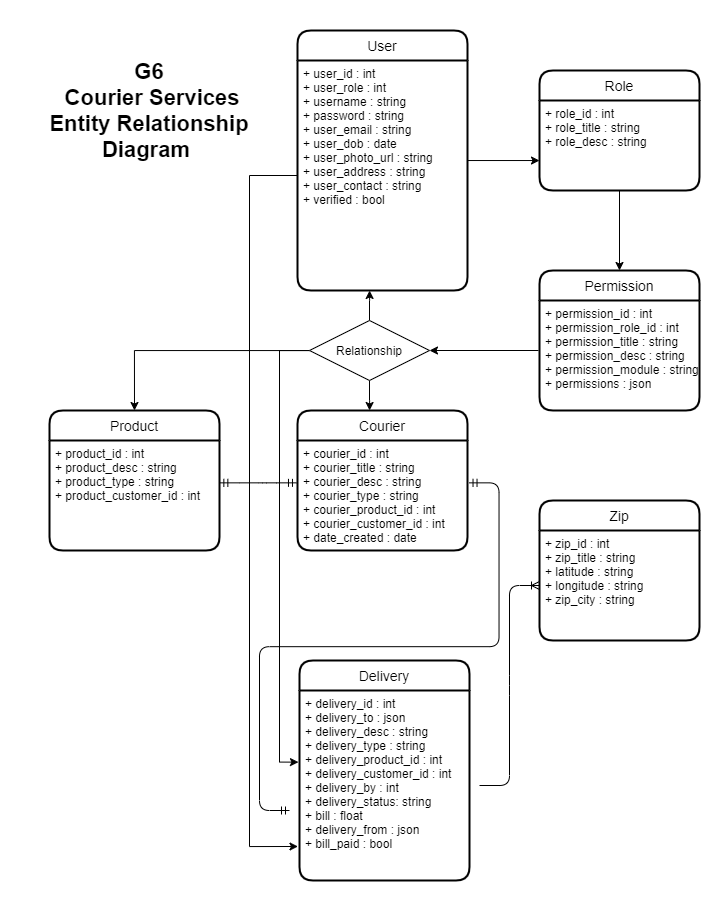

The diagram above was exported from draw.io. Its source (the exported page's mxGraphModel, read from the mxfile embedded in the PNG):
<mxGraphModel dx="1554" dy="2081" grid="1" gridSize="10" guides="1" tooltips="1" connect="1" arrows="1" fold="1" page="1" pageScale="1" pageWidth="850" pageHeight="1100" math="0" shadow="0" extFonts="Permanent Marker^https://fonts.googleapis.com/css?family=Permanent+Marker">
  <root>
    <mxCell id="0" />
    <mxCell id="1" parent="0" />
    <mxCell id="MxIMGndMN5Qt6zSGiMJ8-40" style="edgeStyle=orthogonalEdgeStyle;rounded=0;orthogonalLoop=1;jettySize=auto;html=1;entryX=0;entryY=0.667;entryDx=0;entryDy=0;entryPerimeter=0;" edge="1" parent="1" source="MxIMGndMN5Qt6zSGiMJ8-11" target="MxIMGndMN5Qt6zSGiMJ8-14">
      <mxGeometry relative="1" as="geometry" />
    </mxCell>
    <mxCell id="MxIMGndMN5Qt6zSGiMJ8-11" value="User" style="swimlane;childLayout=stackLayout;horizontal=1;startSize=30;horizontalStack=0;rounded=1;fontSize=14;fontStyle=0;strokeWidth=2;resizeParent=0;resizeLast=1;shadow=0;dashed=0;align=center;" vertex="1" parent="1">
      <mxGeometry x="438" y="-190" width="170" height="260" as="geometry" />
    </mxCell>
    <mxCell id="MxIMGndMN5Qt6zSGiMJ8-12" value="+ user_id : int&#10;+ user_role : int &#10;+ username : string&#10;+ password : string&#10;+ user_email : string &#10;+ user_dob : date &#10;+ user_photo_url : string &#10;+ user_address : string &#10;+ user_contact : string &#10;+ verified : bool &#10;&#10;&#10;&#10;&#10;&#10;&#10;&#10;" style="align=left;strokeColor=none;fillColor=none;spacingLeft=4;fontSize=12;verticalAlign=top;resizable=0;rotatable=0;part=1;" vertex="1" parent="MxIMGndMN5Qt6zSGiMJ8-11">
      <mxGeometry y="30" width="170" height="230" as="geometry" />
    </mxCell>
    <mxCell id="MxIMGndMN5Qt6zSGiMJ8-13" value="Role" style="swimlane;childLayout=stackLayout;horizontal=1;startSize=30;horizontalStack=0;rounded=1;fontSize=14;fontStyle=0;strokeWidth=2;resizeParent=0;resizeLast=1;shadow=0;dashed=0;align=center;" vertex="1" parent="1">
      <mxGeometry x="680" y="-150" width="160" height="120" as="geometry" />
    </mxCell>
    <mxCell id="MxIMGndMN5Qt6zSGiMJ8-14" value="+ role_id : int&#10;+ role_title : string&#10;+ role_desc : string &#10;" style="align=left;strokeColor=none;fillColor=none;spacingLeft=4;fontSize=12;verticalAlign=top;resizable=0;rotatable=0;part=1;" vertex="1" parent="MxIMGndMN5Qt6zSGiMJ8-13">
      <mxGeometry y="30" width="160" height="90" as="geometry" />
    </mxCell>
    <mxCell id="MxIMGndMN5Qt6zSGiMJ8-15" value="Permission" style="swimlane;childLayout=stackLayout;horizontal=1;startSize=30;horizontalStack=0;rounded=1;fontSize=14;fontStyle=0;strokeWidth=2;resizeParent=0;resizeLast=1;shadow=0;dashed=0;align=center;" vertex="1" parent="1">
      <mxGeometry x="680" y="50" width="160" height="140" as="geometry" />
    </mxCell>
    <mxCell id="MxIMGndMN5Qt6zSGiMJ8-16" value="+ permission_id : int&#10;+ permission_role_id : int&#10;+ permission_title : string &#10;+ permission_desc : string &#10;+ permission_module : string &#10;+ permissions : json " style="align=left;strokeColor=none;fillColor=none;spacingLeft=4;fontSize=12;verticalAlign=top;resizable=0;rotatable=0;part=1;" vertex="1" parent="MxIMGndMN5Qt6zSGiMJ8-15">
      <mxGeometry y="30" width="160" height="110" as="geometry" />
    </mxCell>
    <mxCell id="MxIMGndMN5Qt6zSGiMJ8-18" value="Courier" style="swimlane;childLayout=stackLayout;horizontal=1;startSize=30;horizontalStack=0;rounded=1;fontSize=14;fontStyle=0;strokeWidth=2;resizeParent=0;resizeLast=1;shadow=0;dashed=0;align=center;" vertex="1" parent="1">
      <mxGeometry x="438" y="190" width="170" height="140" as="geometry" />
    </mxCell>
    <mxCell id="MxIMGndMN5Qt6zSGiMJ8-19" value="+ courier_id : int&#10;+ courier_title : string&#10;+ courier_desc : string &#10;+ courier_type : string &#10;+ courier_product_id : int &#10;+ courier_customer_id : int &#10;+ date_created : date" style="align=left;strokeColor=none;fillColor=none;spacingLeft=4;fontSize=12;verticalAlign=top;resizable=0;rotatable=0;part=1;" vertex="1" parent="MxIMGndMN5Qt6zSGiMJ8-18">
      <mxGeometry y="30" width="170" height="110" as="geometry" />
    </mxCell>
    <mxCell id="MxIMGndMN5Qt6zSGiMJ8-21" value="Delivery" style="swimlane;childLayout=stackLayout;horizontal=1;startSize=30;horizontalStack=0;rounded=1;fontSize=14;fontStyle=0;strokeWidth=2;resizeParent=0;resizeLast=1;shadow=0;dashed=0;align=center;" vertex="1" parent="1">
      <mxGeometry x="440" y="440" width="170" height="220" as="geometry" />
    </mxCell>
    <mxCell id="MxIMGndMN5Qt6zSGiMJ8-22" value="+ delivery_id : int&#10;+ delivery_to : json&#10;+ delivery_desc : string &#10;+ delivery_type : string &#10;+ delivery_product_id : int &#10;+ delivery_customer_id : int &#10;+ delivery_by : int &#10;+ delivery_status: string &#10;+ bill : float&#10;+ delivery_from : json&#10;+ bill_paid : bool" style="align=left;strokeColor=none;fillColor=none;spacingLeft=4;fontSize=12;verticalAlign=top;resizable=0;rotatable=0;part=1;" vertex="1" parent="MxIMGndMN5Qt6zSGiMJ8-21">
      <mxGeometry y="30" width="170" height="190" as="geometry" />
    </mxCell>
    <mxCell id="MxIMGndMN5Qt6zSGiMJ8-31" value="Product" style="swimlane;childLayout=stackLayout;horizontal=1;startSize=30;horizontalStack=0;rounded=1;fontSize=14;fontStyle=0;strokeWidth=2;resizeParent=0;resizeLast=1;shadow=0;dashed=0;align=center;" vertex="1" parent="1">
      <mxGeometry x="190" y="190" width="170" height="140" as="geometry" />
    </mxCell>
    <mxCell id="MxIMGndMN5Qt6zSGiMJ8-32" value="+ product_id : int&#10;+ product_desc : string &#10;+ product_type : string &#10;+ product_customer_id : int &#10;" style="align=left;strokeColor=none;fillColor=none;spacingLeft=4;fontSize=12;verticalAlign=top;resizable=0;rotatable=0;part=1;" vertex="1" parent="MxIMGndMN5Qt6zSGiMJ8-31">
      <mxGeometry y="30" width="170" height="110" as="geometry" />
    </mxCell>
    <mxCell id="MxIMGndMN5Qt6zSGiMJ8-33" value="Zip" style="swimlane;childLayout=stackLayout;horizontal=1;startSize=30;horizontalStack=0;rounded=1;fontSize=14;fontStyle=0;strokeWidth=2;resizeParent=0;resizeLast=1;shadow=0;dashed=0;align=center;" vertex="1" parent="1">
      <mxGeometry x="680" y="280" width="160" height="140" as="geometry" />
    </mxCell>
    <mxCell id="MxIMGndMN5Qt6zSGiMJ8-34" value="+ zip_id : int&#10;+ zip_title : string&#10;+ latitude : string &#10;+ longitude : string &#10;+ zip_city : string " style="align=left;strokeColor=none;fillColor=none;spacingLeft=4;fontSize=12;verticalAlign=top;resizable=0;rotatable=0;part=1;" vertex="1" parent="MxIMGndMN5Qt6zSGiMJ8-33">
      <mxGeometry y="30" width="160" height="110" as="geometry" />
    </mxCell>
    <mxCell id="MxIMGndMN5Qt6zSGiMJ8-41" style="edgeStyle=orthogonalEdgeStyle;rounded=0;orthogonalLoop=1;jettySize=auto;html=1;entryX=0.5;entryY=0;entryDx=0;entryDy=0;" edge="1" parent="1" source="MxIMGndMN5Qt6zSGiMJ8-14" target="MxIMGndMN5Qt6zSGiMJ8-15">
      <mxGeometry relative="1" as="geometry" />
    </mxCell>
    <mxCell id="MxIMGndMN5Qt6zSGiMJ8-47" value="" style="edgeStyle=entityRelationEdgeStyle;fontSize=12;html=1;endArrow=ERmandOne;startArrow=ERmandOne;exitX=1.002;exitY=0.385;exitDx=0;exitDy=0;exitPerimeter=0;entryX=-0.006;entryY=0.385;entryDx=0;entryDy=0;entryPerimeter=0;" edge="1" parent="1" source="MxIMGndMN5Qt6zSGiMJ8-32" target="MxIMGndMN5Qt6zSGiMJ8-19">
      <mxGeometry width="100" height="100" relative="1" as="geometry">
        <mxPoint x="480" y="350" as="sourcePoint" />
        <mxPoint x="580" y="250" as="targetPoint" />
      </mxGeometry>
    </mxCell>
    <mxCell id="MxIMGndMN5Qt6zSGiMJ8-50" value="" style="edgeStyle=entityRelationEdgeStyle;fontSize=12;html=1;endArrow=ERmandOne;startArrow=ERmandOne;exitX=1.009;exitY=0.385;exitDx=0;exitDy=0;exitPerimeter=0;" edge="1" parent="1" source="MxIMGndMN5Qt6zSGiMJ8-19">
      <mxGeometry width="100" height="100" relative="1" as="geometry">
        <mxPoint x="540" y="400" as="sourcePoint" />
        <mxPoint x="430" y="590" as="targetPoint" />
      </mxGeometry>
    </mxCell>
    <mxCell id="MxIMGndMN5Qt6zSGiMJ8-57" style="edgeStyle=orthogonalEdgeStyle;rounded=0;orthogonalLoop=1;jettySize=auto;html=1;entryX=0.5;entryY=0;entryDx=0;entryDy=0;" edge="1" parent="1" source="MxIMGndMN5Qt6zSGiMJ8-55" target="MxIMGndMN5Qt6zSGiMJ8-31">
      <mxGeometry relative="1" as="geometry" />
    </mxCell>
    <mxCell id="MxIMGndMN5Qt6zSGiMJ8-59" style="edgeStyle=orthogonalEdgeStyle;rounded=0;orthogonalLoop=1;jettySize=auto;html=1;entryX=0.424;entryY=0;entryDx=0;entryDy=0;entryPerimeter=0;" edge="1" parent="1" source="MxIMGndMN5Qt6zSGiMJ8-55" target="MxIMGndMN5Qt6zSGiMJ8-18">
      <mxGeometry relative="1" as="geometry" />
    </mxCell>
    <mxCell id="MxIMGndMN5Qt6zSGiMJ8-61" style="edgeStyle=orthogonalEdgeStyle;rounded=0;orthogonalLoop=1;jettySize=auto;html=1;entryX=-0.006;entryY=0.377;entryDx=0;entryDy=0;entryPerimeter=0;" edge="1" parent="1" source="MxIMGndMN5Qt6zSGiMJ8-55" target="MxIMGndMN5Qt6zSGiMJ8-22">
      <mxGeometry relative="1" as="geometry">
        <Array as="points">
          <mxPoint x="420" y="130" />
          <mxPoint x="420" y="542" />
        </Array>
      </mxGeometry>
    </mxCell>
    <mxCell id="MxIMGndMN5Qt6zSGiMJ8-63" style="edgeStyle=orthogonalEdgeStyle;rounded=0;orthogonalLoop=1;jettySize=auto;html=1;entryX=0.424;entryY=1;entryDx=0;entryDy=0;entryPerimeter=0;" edge="1" parent="1" source="MxIMGndMN5Qt6zSGiMJ8-55" target="MxIMGndMN5Qt6zSGiMJ8-12">
      <mxGeometry relative="1" as="geometry" />
    </mxCell>
    <mxCell id="MxIMGndMN5Qt6zSGiMJ8-55" value="Relationship" style="shape=rhombus;perimeter=rhombusPerimeter;whiteSpace=wrap;html=1;align=center;" vertex="1" parent="1">
      <mxGeometry x="450" y="100" width="120" height="60" as="geometry" />
    </mxCell>
    <mxCell id="MxIMGndMN5Qt6zSGiMJ8-56" style="edgeStyle=orthogonalEdgeStyle;rounded=0;orthogonalLoop=1;jettySize=auto;html=1;entryX=1;entryY=0.5;entryDx=0;entryDy=0;" edge="1" parent="1" target="MxIMGndMN5Qt6zSGiMJ8-55">
      <mxGeometry relative="1" as="geometry">
        <mxPoint x="679" y="130" as="sourcePoint" />
      </mxGeometry>
    </mxCell>
    <mxCell id="MxIMGndMN5Qt6zSGiMJ8-64" style="edgeStyle=orthogonalEdgeStyle;rounded=0;orthogonalLoop=1;jettySize=auto;html=1;entryX=-0.009;entryY=0.821;entryDx=0;entryDy=0;entryPerimeter=0;" edge="1" parent="1" source="MxIMGndMN5Qt6zSGiMJ8-12" target="MxIMGndMN5Qt6zSGiMJ8-22">
      <mxGeometry relative="1" as="geometry">
        <Array as="points">
          <mxPoint x="390" y="-45" />
          <mxPoint x="390" y="626" />
        </Array>
      </mxGeometry>
    </mxCell>
    <mxCell id="MxIMGndMN5Qt6zSGiMJ8-65" value="" style="edgeStyle=entityRelationEdgeStyle;fontSize=12;html=1;endArrow=ERoneToMany;" edge="1" parent="1" target="MxIMGndMN5Qt6zSGiMJ8-34">
      <mxGeometry width="100" height="100" relative="1" as="geometry">
        <mxPoint x="620" y="565" as="sourcePoint" />
        <mxPoint x="610" y="160" as="targetPoint" />
      </mxGeometry>
    </mxCell>
    <mxCell id="MxIMGndMN5Qt6zSGiMJ8-67" value="&lt;b style=&quot;font-size: 22px&quot;&gt;G6&lt;br&gt;&amp;nbsp;Courier Services Entity Relationship Diagram&amp;nbsp;&lt;/b&gt;" style="text;html=1;strokeColor=none;fillColor=none;align=center;verticalAlign=middle;whiteSpace=wrap;rounded=0;" vertex="1" parent="1">
      <mxGeometry x="170" y="-120" width="240" height="20" as="geometry" />
    </mxCell>
  </root>
</mxGraphModel>